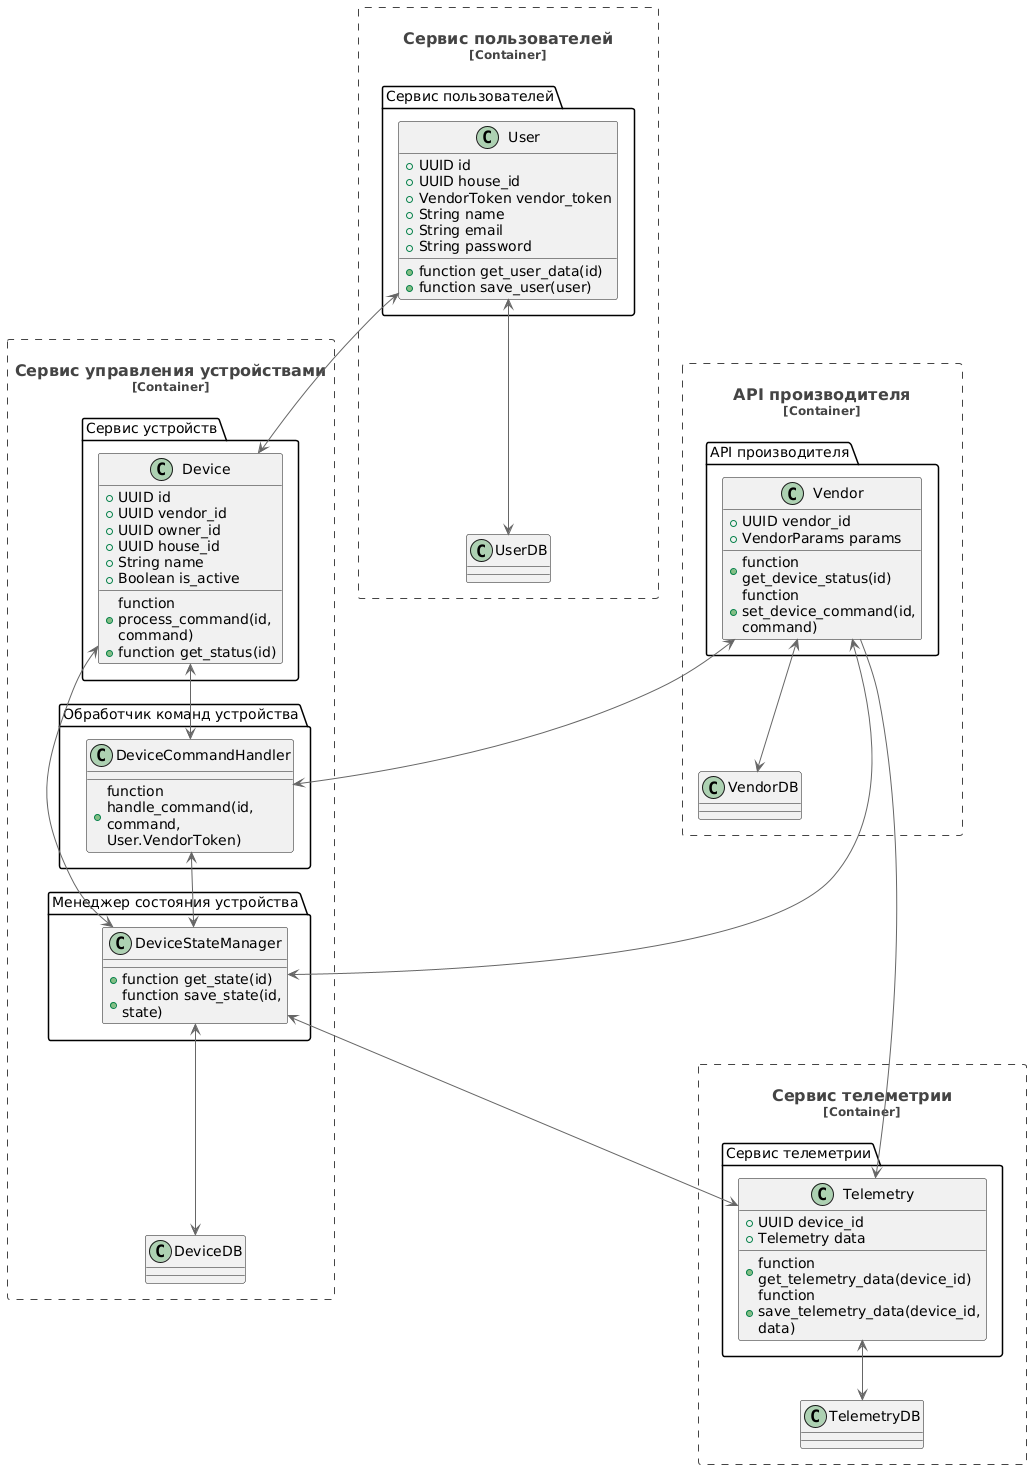

The diagram above was rendered by PlantUML. Its source (embedded in the PNG):
@startuml
!include <C4/C4_Component.puml>

Container_Boundary(DeviceService, "Сервис управления устройствами") {
    package "Сервис устройств" {
        class Device {
            +UUID id
            +UUID vendor_id
            +UUID owner_id
            +UUID house_id
            +String name
            +Boolean is_active
            +function process_command(id, command)
            +function get_status(id)
        }
    }
    package "Обработчик команд устройства" {
        class DeviceCommandHandler {
            +function handle_command(id, command, User.VendorToken)
        }
    }
    package "Менеджер состояния устройства" {
        class DeviceStateManager {
            +function get_state(id)
            +function save_state(id, state)
        }
    }
    Device <--> DeviceCommandHandler
    Device <--> DeviceStateManager
    DeviceCommandHandler <--> DeviceStateManager
    DeviceStateManager <--> DeviceDB
}

Container_Boundary(TelemetryService, "Сервис телеметрии") {
    package "Сервис телеметрии" {
        class Telemetry {
            +UUID device_id
            +Telemetry data
            +function get_telemetry_data(device_id)
            +function save_telemetry_data(device_id, data)
        }
    }
    DeviceStateManager <--> Telemetry
    Telemetry <--> TelemetryDB
}

Container_Boundary(UserService, "Сервис пользователей") {
    package "Сервис пользователей" {
        class User {
            +UUID id
            +UUID house_id
            +VendorToken vendor_token
            +String name
            +String email
            +String password
            +function get_user_data(id)
            +function save_user(user)
        }
    }
    User <--> Device
    User <--> UserDB
}

Container_Boundary(VendorAPI, "API производителя") {
    package "API производителя" {
        class Vendor {
            +UUID vendor_id
            +VendorParams params
            +function get_device_status(id)
            +function set_device_command(id, command)
        }
    }
    Vendor <--> DeviceCommandHandler
    Vendor <--> DeviceStateManager
    Vendor --> Telemetry
    Vendor <--> VendorDB
}
@enduml